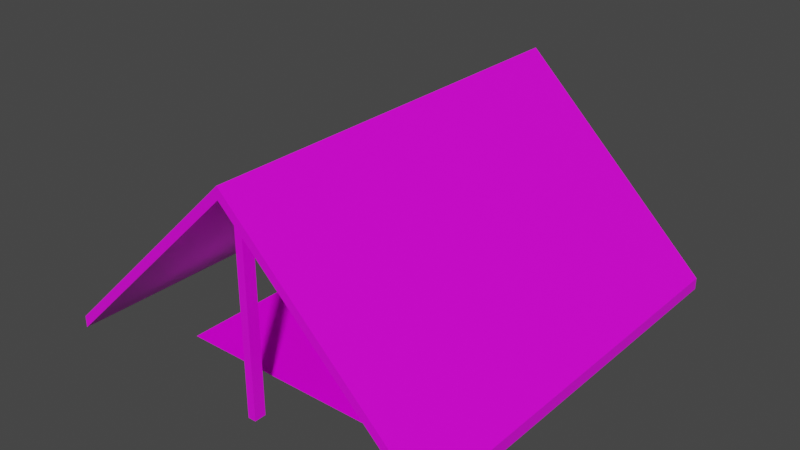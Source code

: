 # Source: tent.blend  (saved by Blender 2.80.75; exported with 4.5.12 LTS)
import bpy
from mathutils import Matrix  # noqa: F401  (used for matrix-valued properties, if any)

bpy.ops.wm.read_factory_settings(use_empty=True)
scene = bpy.context.scene
scene.name = 'Scene'

# ---- collections
col_collection = bpy.data.collections.new('Collection'); scene.collection.children.link(col_collection)

# ---- images (referenced by path relative to the original .blend; pixels are not part of the script)
import os
ASSET_DIR = os.environ.get("B2B_ASSET_DIR", "")  # directory of the original .blend (textures are referenced by path, not embedded)
HERE = os.path.dirname(os.path.abspath(__file__))  # packed textures are extracted next to this script under _unpacked/

def load_image(name, relpath, width, height, colorspace="sRGB"):
    """Load a texture the original file referenced (path relative to the .blend, or extracted next to this script)."""
    p = next((c for c in (os.path.join(HERE, relpath), os.path.join(ASSET_DIR, relpath)) if relpath and os.path.exists(c)), "")
    if p:
        img = bpy.data.images.load(p, check_existing=True)
        img.name = name
    else:  # same state as the original file: an image datablock whose file is absent (Cycles renders it pink)
        img = bpy.data.images.new(name, width, height)
        img.source = "FILE"
        img.filepath = "//" + (relpath or name)
    img.colorspace_settings.name = colorspace
    return img
img_tent_png = load_image('tent.png', 'Assets/tent.png', 1024, 1024, 'sRGB')

# ---- materials (node trees are filled in below, after node groups)
mat_material = bpy.data.materials.new('Material')
mat_material.alpha_threshold = 0.0
mat_material.use_transparent_shadow = False
mat_material.line_color = (0.0, 0.0, 0.0, 1.0)

# ---- material node trees
mat_material.use_nodes = True; mat_material.node_tree.nodes.clear()
_N = mat_material.node_tree.nodes; _L = mat_material.node_tree.links
n0 = _N.new('ShaderNodeOutputMaterial'); n0.name = 'Material Output'; n0.location = (300, 300)
n1 = _N.new('ShaderNodeBsdfPrincipled'); n1.name = 'Principled BSDF'; n1.location = (10, 300)
n1.distribution = 'GGX'
n1.subsurface_method = 'BURLEY'
n1.inputs[2].default_value = 0.4
n1.inputs[3].default_value = 1.45
n1.inputs[27].default_value = (0.0, 0.0, 0.0, 1.0)
n1.inputs[28].default_value = 1.0
n2 = _N.new('ShaderNodeTexImage'); n2.name = 'Image Texture'; n2.location = (-280, 275)
n2.image = img_tent_png
_L.new(n1.outputs[0], n0.inputs[0])
_L.new(n2.outputs[0], n1.inputs[0])
n0.is_active_output = True

# ---- world
world_world = bpy.data.worlds.new('World'); scene.world = world_world
world_world.use_nodes = True; world_world.node_tree.nodes.clear()
_N = world_world.node_tree.nodes; _L = world_world.node_tree.links
n0 = _N.new('ShaderNodeOutputWorld'); n0.name = 'World Output'; n0.location = (300, 300)
n1 = _N.new('ShaderNodeBackground'); n1.name = 'Background'; n1.location = (10, 300)
n1.inputs[0].default_value = (0.05088, 0.05088, 0.05088, 1.0)
_L.new(n1.outputs[0], n0.inputs[0])
n0.is_active_output = True
world_world.color = (0.05088, 0.05088, 0.05088)
world_world.use_sun_shadow = False
world_world.sun_shadow_jitter_overblur = 0.0

# ---- meshes
me_cube = bpy.data.meshes.new('Cube')
me_cube.from_pydata([(1.0, 1.0, 1.0), (1.0, 1.0, -1.0), (1.0, -1.0, 1.0), (1.0, -1.0, -1.0), (-1.0, 1.0, 1.0), (-1.0, 1.0, -1.0), (-1.0, -1.0, 1.0), (-1.0, -1.0, -1.0), (0.0, 1.0, 31.31), (0.0, -1.0, 33.31), (0.0, -1.0, 31.31), (0.0, 1.0, 33.31), (-0.02032, -0.9172, -4.211), (-0.02032, -0.9172, 31.51), (-0.02032, -0.8616, -4.211), (-0.02032, -0.8616, 31.51), (0.02032, -0.9172, -4.211), (0.02032, -0.9172, 31.51), (0.02032, -0.8616, -4.211), (0.02032, -0.8616, 31.51), (-0.02896, 0.6708, -5.646), (-0.02896, 0.6708, 31.51), (-0.02896, 0.7478, -5.646), (-0.02896, 0.7478, 31.51), (0.02896, 0.6708, -5.646), (0.02896, 0.6708, 31.51), (0.02896, 0.7478, -5.646), (0.02896, 0.7478, 31.51), (-0.632, -0.6829, -3.132), (0.632, -0.6829, -3.132), (-0.632, 0.6829, -3.132), (0.632, 0.6829, -3.132)], [], [(11, 4, 6, 9), (10, 9, 6, 7), (7, 6, 4, 5), (8, 1, 3, 10), (1, 0, 2, 3), (8, 11, 0, 1), (5, 4, 11, 8), (5, 8, 10, 7), (3, 2, 9, 10), (0, 11, 9, 2), (12, 13, 15, 14), (14, 15, 19, 18), (18, 19, 17, 16), (16, 17, 13, 12), (14, 18, 16, 12), (20, 21, 23, 22), (22, 23, 27, 26), (26, 27, 25, 24), (24, 25, 21, 20), (22, 26, 24, 20), (27, 23, 21, 25), (28, 29, 31, 30)])
_uv = me_cube.uv_layers.new(name='UVMap')
_uv.uv.foreach_set('vector', [0.2927, 0.5813, 0.2927, 0.95, 0.227, 0.95, 0.227, 0.5813, 0.5555, 0.6041, 0.5575, 0.5813, 0.5575, 0.9502, 0.5555, 0.973, 0.227, 0.9728, 0.227, 0.95, 0.2927, 0.95, 0.2927, 0.9728, 0.4898, 0.5813, 0.4898, 0.95, 0.4241, 0.95, 0.4241, 0.5813, 0.5555, 0.6041, 0.4898, 0.6041, 0.4898, 0.5813, 0.5555, 0.5813, 0.3255, 0.6041, 0.3255, 0.5813, 0.3584, 0.95, 0.3584, 0.9728, 0.2927, 0.9728, 0.2927, 0.95, 0.3255, 0.5813, 0.3255, 0.6041, 0.4241, 0.5813, 0.4241, 0.9501, 0.3584, 0.9501, 0.3584, 0.5813, 0.15, 0.5981, 0.8105, 0.5981, 0.8105, 0.9284, 0.15, 0.9284, 0.3849, 0.576, 0.5099, 0.576, 0.5099, 0.826, 0.3849, 0.826, 0.177, 0.3072, 0.1819, 0.0109, 0.3928, 0.01576, 0.3879, 0.312, 0.3879, 0.312, 0.3928, 0.01576, 0.6036, 0.02061, 0.5988, 0.3169, 0.5988, 0.3169, 0.6036, 0.02061, 0.8145, 0.02547, 0.8097, 0.3217, 0.3398, 0.03715, 0.5898, 0.03715, 0.5898, 0.2871, 0.3398, 0.2871, 0.125, 0.5, 0.375, 0.5, 0.375, 0.75, 0.125, 0.75, 0.4596, 0.2302, 0.4598, 0.1653, 0.506, 0.1656, 0.5058, 0.2305, 0.5058, 0.2305, 0.506, 0.1656, 0.5522, 0.1658, 0.552, 0.2307, 0.552, 0.2307, 0.5522, 0.1658, 0.5984, 0.166, 0.5982, 0.2309, 0.5982, 0.2309, 0.5984, 0.166, 0.6446, 0.1662, 0.6444, 0.2312, 0.5518, 0.2956, 0.552, 0.2307, 0.5982, 0.2309, 0.598, 0.2958, 0.5522, 0.1658, 0.5525, 0.1009, 0.5987, 0.1011, 0.5984, 0.166, 0.4391, 0.3804, 0.558, 0.3804, 0.558, 0.4994, 0.4391, 0.4994])
me_cube.materials.append(mat_material)
me_cube.use_remesh_preserve_volume = False
me_cube.use_remesh_preserve_attributes = False
me_cube.use_mirror_vertex_groups = False
me_cube.update()

# ---- objects
ob_cube = bpy.data.objects.new('Cube', me_cube)

# ---- transforms, parenting, visibility, modifiers, constraints
ob_cube.location = (0.0, 0.0, 0.0)
ob_cube.scale = (5.951, 6.309, 0.1771)
ob_cube.lock_rotations_4d = False
ob_cube.empty_display_type = 'ARROWS'
ob_cube.lineart.crease_threshold = 0.0

# ---- collection membership
col_collection.objects.link(ob_cube)

# ---- scene / render settings (as saved in the file)
scene.frame_start = 1; scene.frame_end = 250; scene.frame_set(1)
scene.render.engine = 'BLENDER_EEVEE_NEXT'
scene.cycles.use_denoising = False
scene.cycles.samples = 128
scene.cycles.sampling_pattern = 'TABULATED_SOBOL'
scene.cycles.use_adaptive_sampling = False
scene.cycles.use_light_tree = False
scene.view_settings.view_transform = 'Filmic'
bpy.context.view_layer.update()

# ---- added for rendering (the .blend has no active camera and no usable light): camera, sun
cam_auto = bpy.data.cameras.new('AutoCamera')
cam_auto.lens = 50.0
cam_auto.sensor_width = 36.0
cam_auto.clip_end = 1000.0
ob_auto_camera = bpy.data.objects.new('AutoCamera', cam_auto)
scene.collection.objects.link(ob_auto_camera)
ob_auto_camera.location = (17.2708, -20.725, 16.2664)
ob_auto_camera.rotation_euler = (1.09748, -7.21219e-08, 0.694738)
scene.camera = ob_auto_camera
light_auto_sun = bpy.data.lights.new('AutoSun', 'SUN')
light_auto_sun.energy = 3.0
light_auto_sun.angle = 0.0523599
ob_auto_sun = bpy.data.objects.new('AutoSun', light_auto_sun)
scene.collection.objects.link(ob_auto_sun)
ob_auto_sun.rotation_euler = (0.872665, 0.174533, 0.523599)
bpy.context.view_layer.update()
